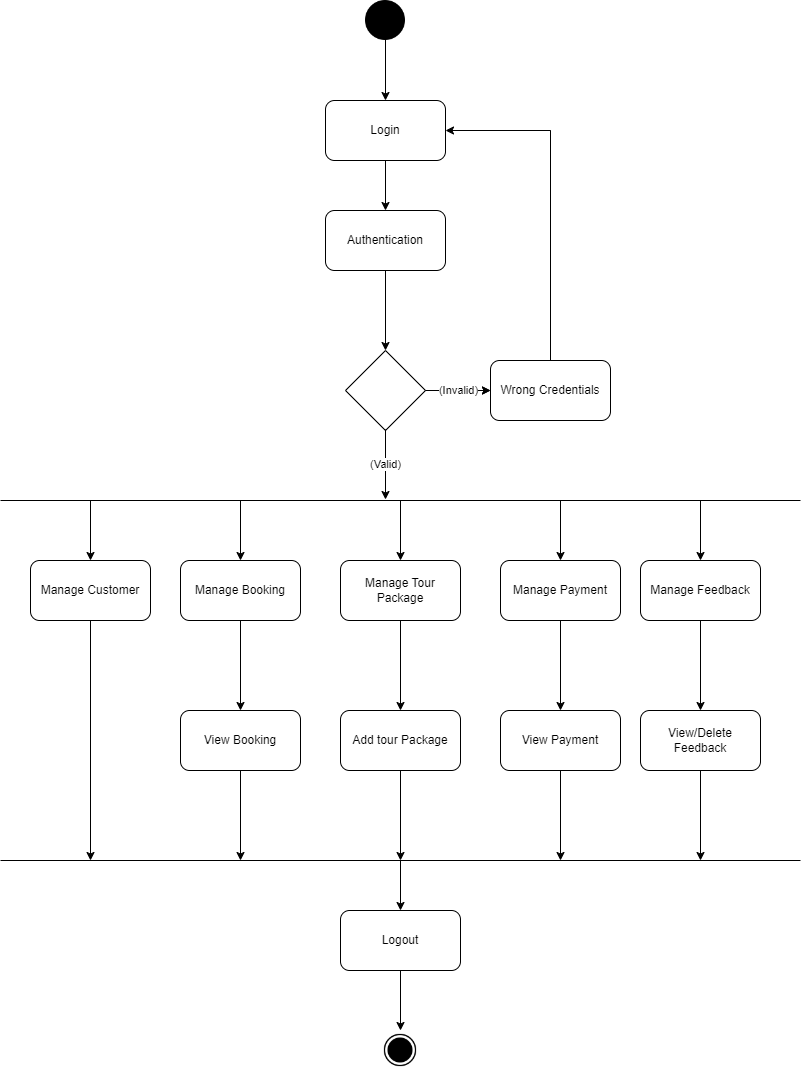

The diagram above was exported from draw.io. Its source (the exported page's mxGraphModel, read from the mxfile embedded in the PNG):
<mxGraphModel dx="794" dy="459" grid="1" gridSize="10" guides="1" tooltips="1" connect="1" arrows="1" fold="1" page="1" pageScale="1" pageWidth="850" pageHeight="1100" math="0" shadow="0">
  <root>
    <mxCell id="0" />
    <mxCell id="1" parent="0" />
    <mxCell id="NG6F95oFlSDZ0B_KCDpM-1" value="Authentication" style="rounded=1;whiteSpace=wrap;html=1;" parent="1" vertex="1">
      <mxGeometry x="365" y="230" width="120" height="60" as="geometry" />
    </mxCell>
    <mxCell id="NG6F95oFlSDZ0B_KCDpM-2" value="Login" style="rounded=1;whiteSpace=wrap;html=1;" parent="1" vertex="1">
      <mxGeometry x="365" y="120" width="120" height="60" as="geometry" />
    </mxCell>
    <mxCell id="NG6F95oFlSDZ0B_KCDpM-3" value="Wrong Credentials" style="rounded=1;whiteSpace=wrap;html=1;" parent="1" vertex="1">
      <mxGeometry x="530" y="380" width="120" height="60" as="geometry" />
    </mxCell>
    <mxCell id="NG6F95oFlSDZ0B_KCDpM-11" value="" style="edgeStyle=orthogonalEdgeStyle;rounded=0;orthogonalLoop=1;jettySize=auto;html=1;" parent="1" source="NG6F95oFlSDZ0B_KCDpM-4" target="NG6F95oFlSDZ0B_KCDpM-3" edge="1">
      <mxGeometry relative="1" as="geometry" />
    </mxCell>
    <mxCell id="NG6F95oFlSDZ0B_KCDpM-4" value="" style="rhombus;whiteSpace=wrap;html=1;" parent="1" vertex="1">
      <mxGeometry x="385" y="370" width="80" height="80" as="geometry" />
    </mxCell>
    <mxCell id="NG6F95oFlSDZ0B_KCDpM-6" value="" style="endArrow=classic;html=1;rounded=0;entryX=0.5;entryY=0;entryDx=0;entryDy=0;exitX=0.5;exitY=1;exitDx=0;exitDy=0;" parent="1" source="NG6F95oFlSDZ0B_KCDpM-1" target="NG6F95oFlSDZ0B_KCDpM-4" edge="1">
      <mxGeometry width="50" height="50" relative="1" as="geometry">
        <mxPoint x="380" y="350" as="sourcePoint" />
        <mxPoint x="430" y="300" as="targetPoint" />
      </mxGeometry>
    </mxCell>
    <mxCell id="NG6F95oFlSDZ0B_KCDpM-7" value="" style="endArrow=classic;html=1;rounded=0;entryX=0.5;entryY=0;entryDx=0;entryDy=0;exitX=0.5;exitY=1;exitDx=0;exitDy=0;" parent="1" source="NG6F95oFlSDZ0B_KCDpM-2" target="NG6F95oFlSDZ0B_KCDpM-1" edge="1">
      <mxGeometry width="50" height="50" relative="1" as="geometry">
        <mxPoint x="250" y="350" as="sourcePoint" />
        <mxPoint x="300" y="300" as="targetPoint" />
      </mxGeometry>
    </mxCell>
    <mxCell id="NG6F95oFlSDZ0B_KCDpM-8" value="(Invalid)" style="endArrow=classic;html=1;rounded=0;entryX=0;entryY=0.5;entryDx=0;entryDy=0;" parent="1" target="NG6F95oFlSDZ0B_KCDpM-3" edge="1">
      <mxGeometry width="50" height="50" relative="1" as="geometry">
        <mxPoint x="465" y="410" as="sourcePoint" />
        <mxPoint x="515" y="360" as="targetPoint" />
      </mxGeometry>
    </mxCell>
    <mxCell id="NG6F95oFlSDZ0B_KCDpM-9" value="" style="endArrow=none;html=1;rounded=0;" parent="1" edge="1">
      <mxGeometry width="50" height="50" relative="1" as="geometry">
        <mxPoint x="40" y="520" as="sourcePoint" />
        <mxPoint x="840" y="520" as="targetPoint" />
      </mxGeometry>
    </mxCell>
    <mxCell id="NG6F95oFlSDZ0B_KCDpM-10" value="(Valid)" style="endArrow=classic;html=1;rounded=0;exitX=0.5;exitY=1;exitDx=0;exitDy=0;" parent="1" edge="1">
      <mxGeometry width="50" height="50" relative="1" as="geometry">
        <mxPoint x="425" y="449" as="sourcePoint" />
        <mxPoint x="425" y="519" as="targetPoint" />
      </mxGeometry>
    </mxCell>
    <mxCell id="NG6F95oFlSDZ0B_KCDpM-12" value="" style="endArrow=classic;html=1;rounded=0;entryX=0.5;entryY=0;entryDx=0;entryDy=0;exitX=0.5;exitY=1;exitDx=0;exitDy=0;" parent="1" target="NG6F95oFlSDZ0B_KCDpM-2" edge="1">
      <mxGeometry width="50" height="50" relative="1" as="geometry">
        <mxPoint x="425" y="50" as="sourcePoint" />
        <mxPoint x="430" y="150" as="targetPoint" />
      </mxGeometry>
    </mxCell>
    <mxCell id="NG6F95oFlSDZ0B_KCDpM-13" value="Manage Customer" style="rounded=1;whiteSpace=wrap;html=1;" parent="1" vertex="1">
      <mxGeometry x="70" y="580" width="120" height="60" as="geometry" />
    </mxCell>
    <mxCell id="NG6F95oFlSDZ0B_KCDpM-14" value="Add tour Package" style="rounded=1;whiteSpace=wrap;html=1;" parent="1" vertex="1">
      <mxGeometry x="380" y="730" width="120" height="60" as="geometry" />
    </mxCell>
    <mxCell id="NG6F95oFlSDZ0B_KCDpM-15" value="Manage Feedback" style="rounded=1;whiteSpace=wrap;html=1;" parent="1" vertex="1">
      <mxGeometry x="680" y="580" width="120" height="60" as="geometry" />
    </mxCell>
    <mxCell id="NG6F95oFlSDZ0B_KCDpM-16" value="View/Delete Feedback" style="rounded=1;whiteSpace=wrap;html=1;" parent="1" vertex="1">
      <mxGeometry x="680" y="730" width="120" height="60" as="geometry" />
    </mxCell>
    <mxCell id="NG6F95oFlSDZ0B_KCDpM-17" value="Manage Payment" style="rounded=1;whiteSpace=wrap;html=1;" parent="1" vertex="1">
      <mxGeometry x="540" y="580" width="120" height="60" as="geometry" />
    </mxCell>
    <mxCell id="NG6F95oFlSDZ0B_KCDpM-18" value="Manage Booking" style="rounded=1;whiteSpace=wrap;html=1;" parent="1" vertex="1">
      <mxGeometry x="220" y="580" width="120" height="60" as="geometry" />
    </mxCell>
    <mxCell id="NG6F95oFlSDZ0B_KCDpM-19" value="Manage Tour Package" style="rounded=1;whiteSpace=wrap;html=1;" parent="1" vertex="1">
      <mxGeometry x="380" y="580" width="120" height="60" as="geometry" />
    </mxCell>
    <mxCell id="NG6F95oFlSDZ0B_KCDpM-20" value="Logout" style="rounded=1;whiteSpace=wrap;html=1;" parent="1" vertex="1">
      <mxGeometry x="380" y="930" width="120" height="60" as="geometry" />
    </mxCell>
    <mxCell id="NG6F95oFlSDZ0B_KCDpM-21" value="View Payment" style="rounded=1;whiteSpace=wrap;html=1;" parent="1" vertex="1">
      <mxGeometry x="540" y="730" width="120" height="60" as="geometry" />
    </mxCell>
    <mxCell id="NG6F95oFlSDZ0B_KCDpM-22" value="View Booking" style="rounded=1;whiteSpace=wrap;html=1;" parent="1" vertex="1">
      <mxGeometry x="220" y="730" width="120" height="60" as="geometry" />
    </mxCell>
    <mxCell id="NG6F95oFlSDZ0B_KCDpM-23" value="" style="endArrow=none;html=1;rounded=0;" parent="1" edge="1">
      <mxGeometry width="50" height="50" relative="1" as="geometry">
        <mxPoint x="40" y="880" as="sourcePoint" />
        <mxPoint x="840" y="880" as="targetPoint" />
      </mxGeometry>
    </mxCell>
    <mxCell id="NG6F95oFlSDZ0B_KCDpM-25" value="" style="endArrow=classic;html=1;rounded=0;exitX=0.5;exitY=1;exitDx=0;exitDy=0;" parent="1" source="NG6F95oFlSDZ0B_KCDpM-21" edge="1">
      <mxGeometry width="50" height="50" relative="1" as="geometry">
        <mxPoint x="300" y="730" as="sourcePoint" />
        <mxPoint x="600" y="880" as="targetPoint" />
      </mxGeometry>
    </mxCell>
    <mxCell id="NG6F95oFlSDZ0B_KCDpM-26" value="" style="endArrow=classic;html=1;rounded=0;exitX=0.5;exitY=1;exitDx=0;exitDy=0;" parent="1" source="NG6F95oFlSDZ0B_KCDpM-14" edge="1">
      <mxGeometry width="50" height="50" relative="1" as="geometry">
        <mxPoint x="300" y="730" as="sourcePoint" />
        <mxPoint x="440" y="880" as="targetPoint" />
      </mxGeometry>
    </mxCell>
    <mxCell id="NG6F95oFlSDZ0B_KCDpM-27" value="" style="endArrow=classic;html=1;rounded=0;exitX=0.5;exitY=1;exitDx=0;exitDy=0;" parent="1" source="NG6F95oFlSDZ0B_KCDpM-22" edge="1">
      <mxGeometry width="50" height="50" relative="1" as="geometry">
        <mxPoint x="300" y="730" as="sourcePoint" />
        <mxPoint x="280" y="880" as="targetPoint" />
      </mxGeometry>
    </mxCell>
    <mxCell id="NG6F95oFlSDZ0B_KCDpM-28" value="" style="endArrow=classic;html=1;rounded=0;exitX=0.5;exitY=1;exitDx=0;exitDy=0;" parent="1" source="NG6F95oFlSDZ0B_KCDpM-13" edge="1">
      <mxGeometry width="50" height="50" relative="1" as="geometry">
        <mxPoint x="300" y="730" as="sourcePoint" />
        <mxPoint x="130" y="880" as="targetPoint" />
      </mxGeometry>
    </mxCell>
    <mxCell id="NG6F95oFlSDZ0B_KCDpM-29" value="" style="endArrow=classic;html=1;rounded=0;entryX=0.5;entryY=0;entryDx=0;entryDy=0;exitX=0.5;exitY=1;exitDx=0;exitDy=0;" parent="1" source="NG6F95oFlSDZ0B_KCDpM-18" target="NG6F95oFlSDZ0B_KCDpM-22" edge="1">
      <mxGeometry width="50" height="50" relative="1" as="geometry">
        <mxPoint x="300" y="730" as="sourcePoint" />
        <mxPoint x="350" y="680" as="targetPoint" />
      </mxGeometry>
    </mxCell>
    <mxCell id="NG6F95oFlSDZ0B_KCDpM-30" value="" style="endArrow=classic;html=1;rounded=0;entryX=0.5;entryY=0;entryDx=0;entryDy=0;exitX=0.5;exitY=1;exitDx=0;exitDy=0;" parent="1" source="NG6F95oFlSDZ0B_KCDpM-19" target="NG6F95oFlSDZ0B_KCDpM-14" edge="1">
      <mxGeometry width="50" height="50" relative="1" as="geometry">
        <mxPoint x="300" y="730" as="sourcePoint" />
        <mxPoint x="350" y="680" as="targetPoint" />
      </mxGeometry>
    </mxCell>
    <mxCell id="NG6F95oFlSDZ0B_KCDpM-31" value="" style="endArrow=classic;html=1;rounded=0;entryX=0.5;entryY=0;entryDx=0;entryDy=0;" parent="1" target="NG6F95oFlSDZ0B_KCDpM-15" edge="1">
      <mxGeometry width="50" height="50" relative="1" as="geometry">
        <mxPoint x="740" y="520" as="sourcePoint" />
        <mxPoint x="350" y="680" as="targetPoint" />
      </mxGeometry>
    </mxCell>
    <mxCell id="NG6F95oFlSDZ0B_KCDpM-32" value="" style="endArrow=classic;html=1;rounded=0;entryX=0.5;entryY=0;entryDx=0;entryDy=0;" parent="1" target="NG6F95oFlSDZ0B_KCDpM-17" edge="1">
      <mxGeometry width="50" height="50" relative="1" as="geometry">
        <mxPoint x="600" y="520" as="sourcePoint" />
        <mxPoint x="350" y="680" as="targetPoint" />
      </mxGeometry>
    </mxCell>
    <mxCell id="NG6F95oFlSDZ0B_KCDpM-33" value="" style="endArrow=classic;html=1;rounded=0;entryX=0.5;entryY=0;entryDx=0;entryDy=0;" parent="1" target="NG6F95oFlSDZ0B_KCDpM-19" edge="1">
      <mxGeometry width="50" height="50" relative="1" as="geometry">
        <mxPoint x="440" y="520" as="sourcePoint" />
        <mxPoint x="350" y="680" as="targetPoint" />
      </mxGeometry>
    </mxCell>
    <mxCell id="NG6F95oFlSDZ0B_KCDpM-34" value="" style="endArrow=classic;html=1;rounded=0;entryX=0.5;entryY=0;entryDx=0;entryDy=0;" parent="1" target="NG6F95oFlSDZ0B_KCDpM-18" edge="1">
      <mxGeometry width="50" height="50" relative="1" as="geometry">
        <mxPoint x="280" y="520" as="sourcePoint" />
        <mxPoint x="350" y="680" as="targetPoint" />
      </mxGeometry>
    </mxCell>
    <mxCell id="NG6F95oFlSDZ0B_KCDpM-35" value="" style="endArrow=classic;html=1;rounded=0;entryX=0.5;entryY=0;entryDx=0;entryDy=0;" parent="1" target="NG6F95oFlSDZ0B_KCDpM-13" edge="1">
      <mxGeometry width="50" height="50" relative="1" as="geometry">
        <mxPoint x="130" y="520" as="sourcePoint" />
        <mxPoint x="350" y="680" as="targetPoint" />
      </mxGeometry>
    </mxCell>
    <mxCell id="NG6F95oFlSDZ0B_KCDpM-36" value="" style="endArrow=classic;html=1;rounded=0;exitX=0.5;exitY=1;exitDx=0;exitDy=0;" parent="1" source="NG6F95oFlSDZ0B_KCDpM-16" edge="1">
      <mxGeometry width="50" height="50" relative="1" as="geometry">
        <mxPoint x="490" y="800" as="sourcePoint" />
        <mxPoint x="740" y="880" as="targetPoint" />
      </mxGeometry>
    </mxCell>
    <mxCell id="NG6F95oFlSDZ0B_KCDpM-37" value="" style="endArrow=classic;html=1;rounded=0;entryX=0.5;entryY=0;entryDx=0;entryDy=0;exitX=0.5;exitY=1;exitDx=0;exitDy=0;" parent="1" source="NG6F95oFlSDZ0B_KCDpM-15" target="NG6F95oFlSDZ0B_KCDpM-16" edge="1">
      <mxGeometry width="50" height="50" relative="1" as="geometry">
        <mxPoint x="620" y="740" as="sourcePoint" />
        <mxPoint x="670" y="690" as="targetPoint" />
      </mxGeometry>
    </mxCell>
    <mxCell id="NG6F95oFlSDZ0B_KCDpM-38" value="" style="endArrow=classic;html=1;rounded=0;exitX=0.5;exitY=1;exitDx=0;exitDy=0;entryX=0.5;entryY=0;entryDx=0;entryDy=0;" parent="1" source="NG6F95oFlSDZ0B_KCDpM-17" target="NG6F95oFlSDZ0B_KCDpM-21" edge="1">
      <mxGeometry width="50" height="50" relative="1" as="geometry">
        <mxPoint x="620" y="740" as="sourcePoint" />
        <mxPoint x="670" y="690" as="targetPoint" />
      </mxGeometry>
    </mxCell>
    <mxCell id="NG6F95oFlSDZ0B_KCDpM-39" value="" style="endArrow=classic;html=1;rounded=0;entryX=0.5;entryY=0;entryDx=0;entryDy=0;exitX=0.5;exitY=1;exitDx=0;exitDy=0;" parent="1" source="NG6F95oFlSDZ0B_KCDpM-20" edge="1">
      <mxGeometry width="50" height="50" relative="1" as="geometry">
        <mxPoint x="400" y="1030" as="sourcePoint" />
        <mxPoint x="440" y="1050" as="targetPoint" />
      </mxGeometry>
    </mxCell>
    <mxCell id="NG6F95oFlSDZ0B_KCDpM-40" value="" style="endArrow=classic;html=1;rounded=0;" parent="1" edge="1">
      <mxGeometry width="50" height="50" relative="1" as="geometry">
        <mxPoint x="440" y="880" as="sourcePoint" />
        <mxPoint x="440" y="930" as="targetPoint" />
      </mxGeometry>
    </mxCell>
    <mxCell id="jAM0VG5tvi--gY4sYCjp-2" value="" style="endArrow=classic;html=1;rounded=0;entryX=1;entryY=0.5;entryDx=0;entryDy=0;" parent="1" target="NG6F95oFlSDZ0B_KCDpM-2" edge="1">
      <mxGeometry width="50" height="50" relative="1" as="geometry">
        <mxPoint x="570" y="150" as="sourcePoint" />
        <mxPoint x="430" y="320" as="targetPoint" />
        <Array as="points">
          <mxPoint x="590" y="150" />
        </Array>
      </mxGeometry>
    </mxCell>
    <mxCell id="jAM0VG5tvi--gY4sYCjp-5" value="" style="endArrow=none;html=1;rounded=0;exitX=0.5;exitY=0;exitDx=0;exitDy=0;" parent="1" source="NG6F95oFlSDZ0B_KCDpM-3" edge="1">
      <mxGeometry width="50" height="50" relative="1" as="geometry">
        <mxPoint x="380" y="370" as="sourcePoint" />
        <mxPoint x="590" y="150" as="targetPoint" />
      </mxGeometry>
    </mxCell>
    <mxCell id="zfkac1Jnhum7q8woOanK-1" value="" style="shape=image;html=1;verticalAlign=top;verticalLabelPosition=bottom;labelBackgroundColor=#ffffff;imageAspect=0;aspect=fixed;image=https://cdn4.iconfinder.com/data/icons/essential-app-2/16/record-round-circle-dot-128.png" parent="1" vertex="1">
      <mxGeometry x="405" y="20" width="40" height="40" as="geometry" />
    </mxCell>
    <mxCell id="zfkac1Jnhum7q8woOanK-2" value="" style="shape=image;html=1;verticalAlign=top;verticalLabelPosition=bottom;labelBackgroundColor=#ffffff;imageAspect=0;aspect=fixed;image=https://cdn4.iconfinder.com/data/icons/ionicons/512/icon-ios7-circle-filled-128.png" parent="1" vertex="1">
      <mxGeometry x="420" y="1050" width="40" height="40" as="geometry" />
    </mxCell>
  </root>
</mxGraphModel>